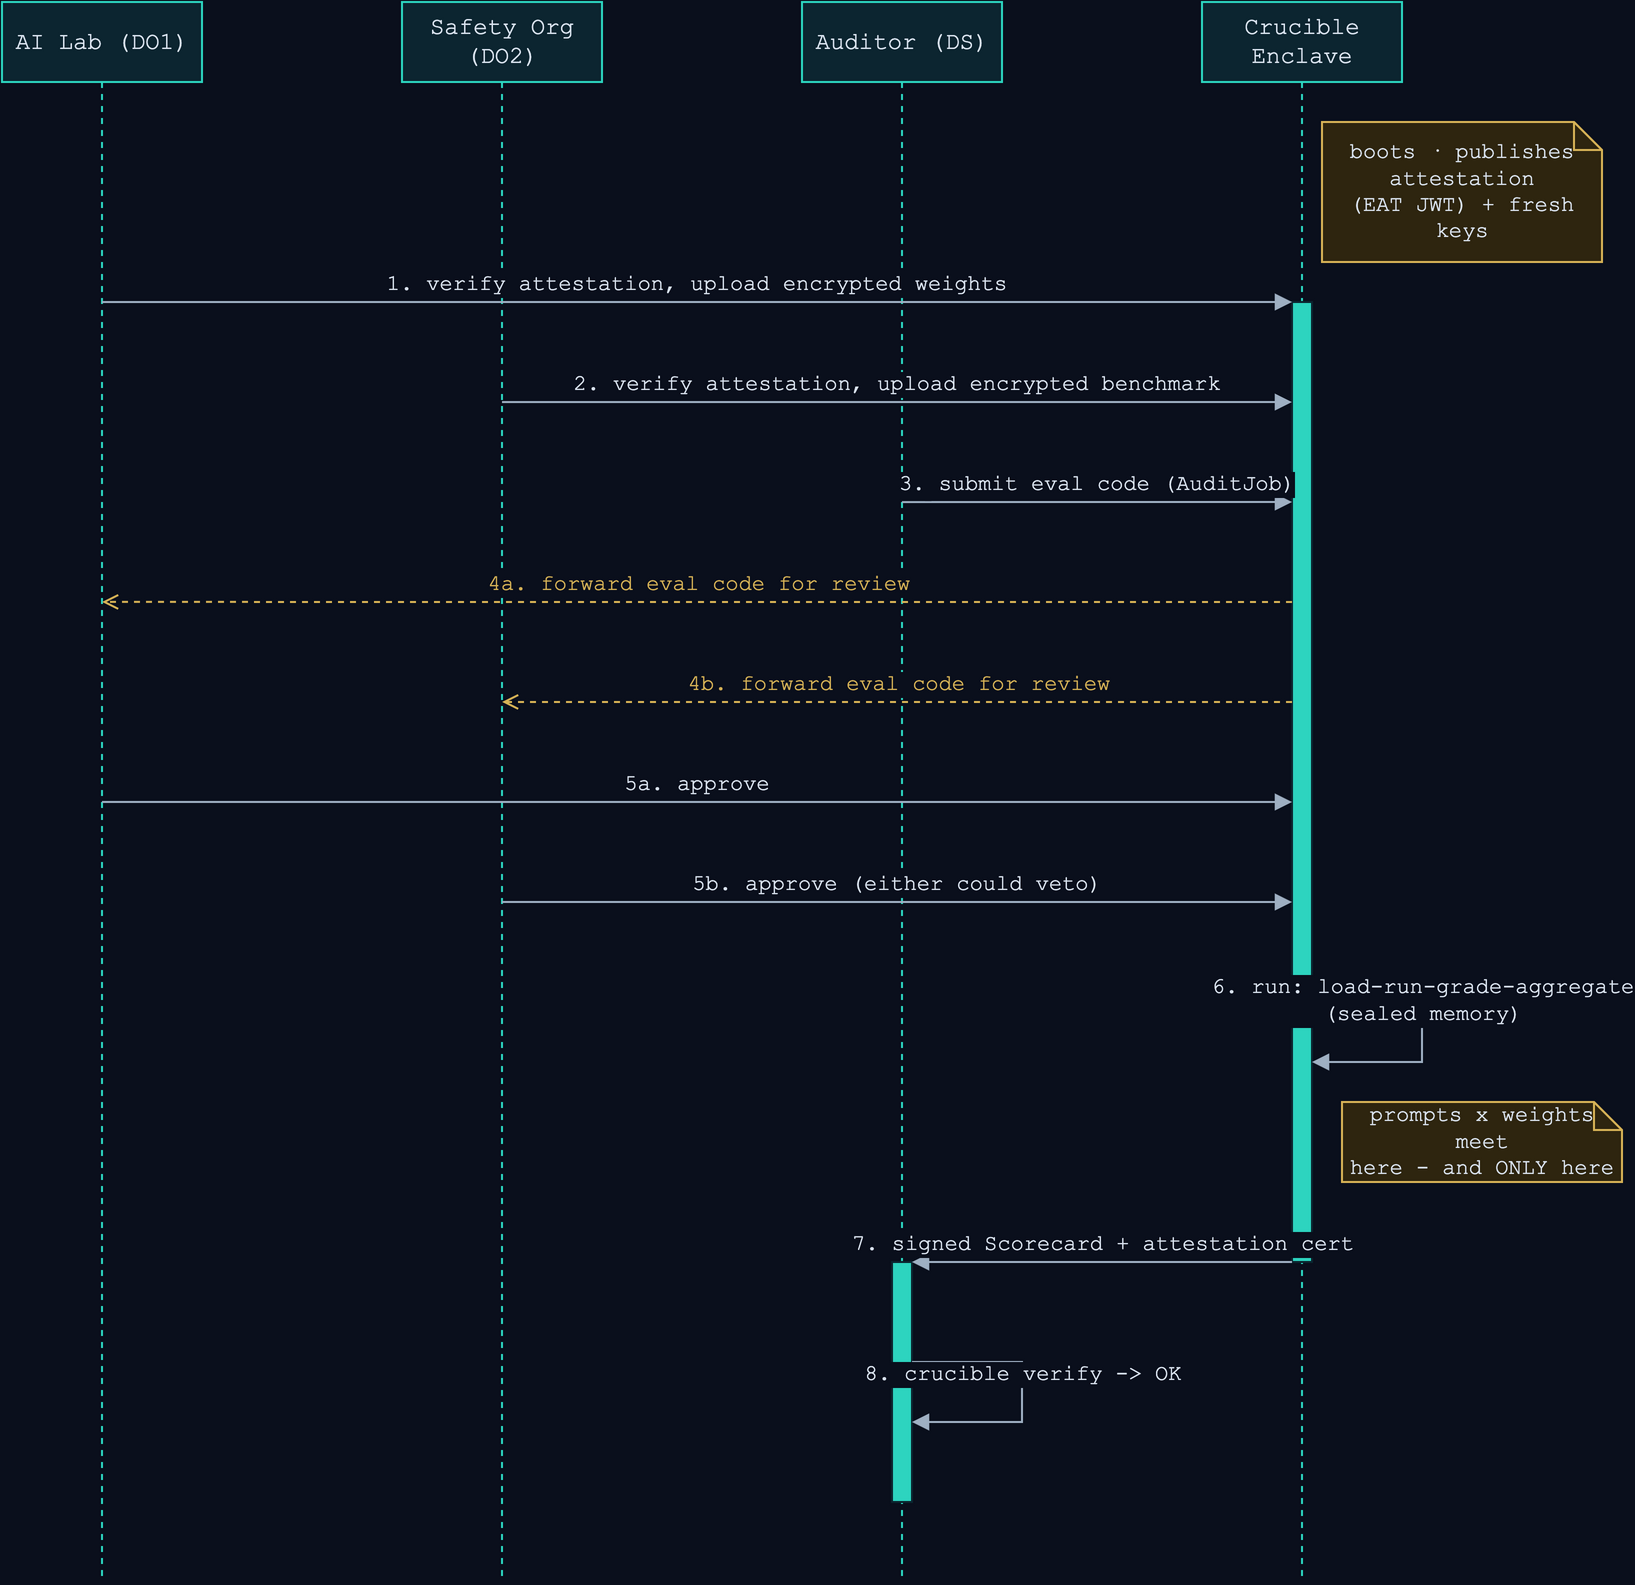

The diagram above was exported from draw.io. Its source (the exported page's mxGraphModel, read from the mxfile embedded in the PNG):
<mxGraphModel dx="651" dy="253" grid="1" gridSize="10" guides="1" tooltips="1" connect="1" arrows="1" fold="1" page="1" pageScale="1" pageWidth="850" pageHeight="1100" background="#0a0f1c" math="0" shadow="0">
  <root>
    <mxCell id="0" />
    <mxCell id="1" parent="0" />
    <mxCell id="lab" value="AI Lab (DO1)" style="shape=umlLifeline;perimeter=lifelinePerimeter;whiteSpace=wrap;html=1;container=1;dropTarget=0;collapsible=0;recursiveResize=0;outlineConnect=0;portConstraint=eastwest;size=40;fillColor=#0c2530;strokeColor=#2dd4bf;fontColor=#dbe4f0;fontFamily=Courier New;fontSize=12;" parent="1" vertex="1">
      <mxGeometry x="40" y="40" width="100" height="790" as="geometry" />
    </mxCell>
    <mxCell id="org" value="Safety Org (DO2)" style="shape=umlLifeline;perimeter=lifelinePerimeter;whiteSpace=wrap;html=1;container=1;dropTarget=0;collapsible=0;recursiveResize=0;outlineConnect=0;portConstraint=eastwest;size=40;fillColor=#0c2530;strokeColor=#2dd4bf;fontColor=#dbe4f0;fontFamily=Courier New;fontSize=12;" parent="1" vertex="1">
      <mxGeometry x="240" y="40" width="100" height="790" as="geometry" />
    </mxCell>
    <mxCell id="aud" value="Auditor (DS)" style="shape=umlLifeline;perimeter=lifelinePerimeter;whiteSpace=wrap;html=1;container=1;dropTarget=0;collapsible=0;recursiveResize=0;outlineConnect=0;portConstraint=eastwest;size=40;fillColor=#0c2530;strokeColor=#2dd4bf;fontColor=#dbe4f0;fontFamily=Courier New;fontSize=12;" parent="1" vertex="1">
      <mxGeometry x="440" y="40" width="100" height="790" as="geometry" />
    </mxCell>
    <mxCell id="act1" value="" style="html=1;points=[];perimeter=orthogonalPerimeter;outlineConnect=0;fillColor=#2dd4bf;strokeColor=#0c2530;" parent="aud" vertex="1">
      <mxGeometry x="45" y="630" width="10" height="120" as="geometry" />
    </mxCell>
    <mxCell id="enc" value="Crucible Enclave" style="shape=umlLifeline;perimeter=lifelinePerimeter;whiteSpace=wrap;html=1;container=1;dropTarget=0;collapsible=0;recursiveResize=0;outlineConnect=0;portConstraint=eastwest;size=40;fillColor=#0c2530;strokeColor=#2dd4bf;fontColor=#dbe4f0;fontFamily=Courier New;fontSize=12;" parent="1" vertex="1">
      <mxGeometry x="640" y="40" width="100" height="790" as="geometry" />
    </mxCell>
    <mxCell id="act0" value="" style="html=1;points=[];perimeter=orthogonalPerimeter;outlineConnect=0;fillColor=#2dd4bf;strokeColor=#0c2530;" parent="enc" vertex="1">
      <mxGeometry x="45" y="150" width="10" height="480" as="geometry" />
    </mxCell>
    <mxCell id="note0" value="boots · publishes attestation&#10;(EAT JWT) + fresh keys" style="shape=note;whiteSpace=wrap;html=1;size=14;fillColor=#2e250f;strokeColor=#d7b357;fontColor=#dbe4f0;fontFamily=Courier New;fontSize=11;" parent="1" vertex="1">
      <mxGeometry x="700" y="100" width="140" height="70" as="geometry" />
    </mxCell>
    <mxCell id="m1" value="1. verify attestation, upload encrypted weights" style="html=1;verticalAlign=bottom;endArrow=block;curved=0;rounded=0;strokeColor=#9fb0c3;fontColor=#dbe4f0;fontFamily=Courier New;fontSize=11;labelBackgroundColor=#0a0f1c;exitX=0.5;exitY=0.1899;entryX=0;entryY=0.0;" parent="1" source="lab" target="act0" edge="1">
      <mxGeometry relative="1" as="geometry" />
    </mxCell>
    <mxCell id="m2" value="2. verify attestation, upload encrypted benchmark" style="html=1;verticalAlign=bottom;endArrow=block;curved=0;rounded=0;strokeColor=#9fb0c3;fontColor=#dbe4f0;fontFamily=Courier New;fontSize=11;labelBackgroundColor=#0a0f1c;exitX=0.5;exitY=0.2532;entryX=0;entryY=0.1042;" parent="1" source="org" target="act0" edge="1">
      <mxGeometry relative="1" as="geometry" />
    </mxCell>
    <mxCell id="m3" value="3. submit eval code (AuditJob)" style="html=1;verticalAlign=bottom;endArrow=block;curved=0;rounded=0;strokeColor=#9fb0c3;fontColor=#dbe4f0;fontFamily=Courier New;fontSize=11;labelBackgroundColor=#0a0f1c;exitX=0.5;exitY=0.3165;entryX=0;entryY=0.2083;" parent="1" source="aud" target="act0" edge="1">
      <mxGeometry relative="1" as="geometry" />
    </mxCell>
    <mxCell id="m4" value="4a. forward eval code for review" style="html=1;verticalAlign=bottom;endArrow=open;dashed=1;curved=0;rounded=0;strokeColor=#d7b357;fontColor=#d7b357;fontFamily=Courier New;fontSize=11;labelBackgroundColor=#0a0f1c;exitX=0;exitY=0.3125;entryX=0.5;entryY=0.3797;" parent="1" source="act0" target="lab" edge="1">
      <mxGeometry relative="1" as="geometry" />
    </mxCell>
    <mxCell id="m5" value="4b. forward eval code for review" style="html=1;verticalAlign=bottom;endArrow=open;dashed=1;curved=0;rounded=0;strokeColor=#d7b357;fontColor=#d7b357;fontFamily=Courier New;fontSize=11;labelBackgroundColor=#0a0f1c;exitX=0;exitY=0.4167;entryX=0.5;entryY=0.443;" parent="1" source="act0" target="org" edge="1">
      <mxGeometry relative="1" as="geometry" />
    </mxCell>
    <mxCell id="m6" value="5a. approve" style="html=1;verticalAlign=bottom;endArrow=block;curved=0;rounded=0;strokeColor=#9fb0c3;fontColor=#dbe4f0;fontFamily=Courier New;fontSize=11;labelBackgroundColor=#0a0f1c;exitX=0.5;exitY=0.5063;entryX=0;entryY=0.5208;" parent="1" source="lab" target="act0" edge="1">
      <mxGeometry relative="1" as="geometry" />
    </mxCell>
    <mxCell id="m7" value="5b. approve (either could veto)" style="html=1;verticalAlign=bottom;endArrow=block;curved=0;rounded=0;strokeColor=#9fb0c3;fontColor=#dbe4f0;fontFamily=Courier New;fontSize=11;labelBackgroundColor=#0a0f1c;exitX=0.5;exitY=0.5696;entryX=0;entryY=0.625;" parent="1" source="org" target="act0" edge="1">
      <mxGeometry relative="1" as="geometry" />
    </mxCell>
    <mxCell id="m8" value="6. run: load-run-grade-aggregate&#10;(sealed memory)" style="html=1;verticalAlign=bottom;endArrow=block;curved=0;rounded=0;strokeColor=#9fb0c3;fontColor=#dbe4f0;fontFamily=Courier New;fontSize=11;labelBackgroundColor=#0a0f1c;exitX=1;exitY=0.7292;entryX=1;entryY=0.7917;" parent="1" source="act0" target="act0" edge="1">
      <mxGeometry relative="1" as="geometry">
        <Array as="points">
          <mxPoint x="750" y="540" />
          <mxPoint x="750" y="570" />
        </Array>
      </mxGeometry>
    </mxCell>
    <mxCell id="note9" value="prompts x weights meet&#10;here - and ONLY here" style="shape=note;whiteSpace=wrap;html=1;size=14;fillColor=#2e250f;strokeColor=#d7b357;fontColor=#dbe4f0;fontFamily=Courier New;fontSize=11;" parent="1" vertex="1">
      <mxGeometry x="710" y="590" width="140" height="40" as="geometry" />
    </mxCell>
    <mxCell id="m10" value="7. signed Scorecard + attestation cert" style="html=1;verticalAlign=bottom;endArrow=block;curved=0;rounded=0;strokeColor=#9fb0c3;fontColor=#dbe4f0;fontFamily=Courier New;fontSize=11;labelBackgroundColor=#0a0f1c;exitX=0;exitY=1.0;entryX=1;entryY=0.0;" parent="1" source="act0" target="act1" edge="1">
      <mxGeometry relative="1" as="geometry" />
    </mxCell>
    <mxCell id="m11" value="8. crucible verify -&gt; OK" style="html=1;verticalAlign=bottom;endArrow=block;curved=0;rounded=0;strokeColor=#9fb0c3;fontColor=#dbe4f0;fontFamily=Courier New;fontSize=11;labelBackgroundColor=#0a0f1c;exitX=1;exitY=0.4167;entryX=1;entryY=0.6667;" parent="1" source="act1" target="act1" edge="1">
      <mxGeometry relative="1" as="geometry">
        <Array as="points">
          <mxPoint x="550" y="720" />
          <mxPoint x="550" y="750" />
        </Array>
      </mxGeometry>
    </mxCell>
  </root>
</mxGraphModel>